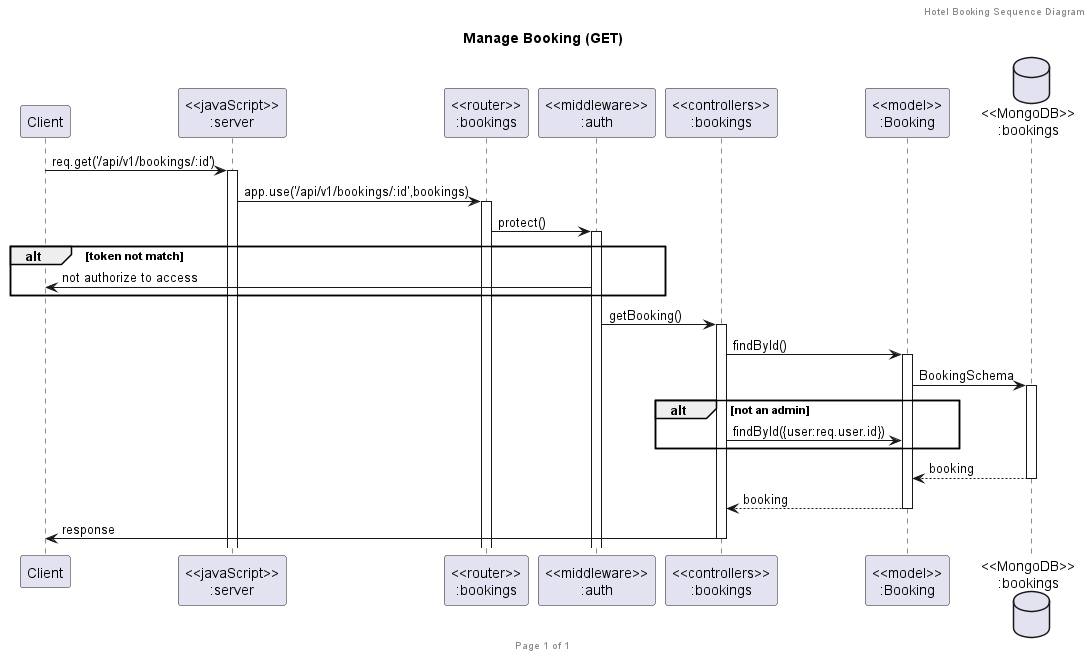

The diagram above was rendered by PlantUML. Its source (embedded in the PNG):
@startuml Manage Booking (GET)

header Hotel Booking Sequence Diagram
footer Page %page% of %lastpage%
title "Manage Booking (GET)"

participant "Client" as client
participant "<<javaScript>>\n:server" as server
participant "<<router>>\n:bookings" as routerBookings
participant "<<middleware>>\n:auth" as middleware
participant "<<controllers>>\n:bookings" as controllersBookings
participant "<<model>>\n:Booking" as modelBooking
database "<<MongoDB>>\n:bookings" as BookingsDatabase

client->server ++:req.get('/api/v1/bookings/:id')
server->routerBookings ++:app.use('/api/v1/bookings/:id',bookings)


routerBookings -> middleware ++: protect()

alt token not match
    client <- middleware : not authorize to access
end

middleware -> controllersBookings ++:getBooking()

controllersBookings->modelBooking ++:findById()
modelBooking ->BookingsDatabase ++: BookingSchema


alt not an admin
    controllersBookings -> modelBooking : findById({user:req.user.id}) 
end

BookingsDatabase --> modelBooking --: booking
controllersBookings <-- modelBooking --:booking
controllersBookings->client --:response

@enduml